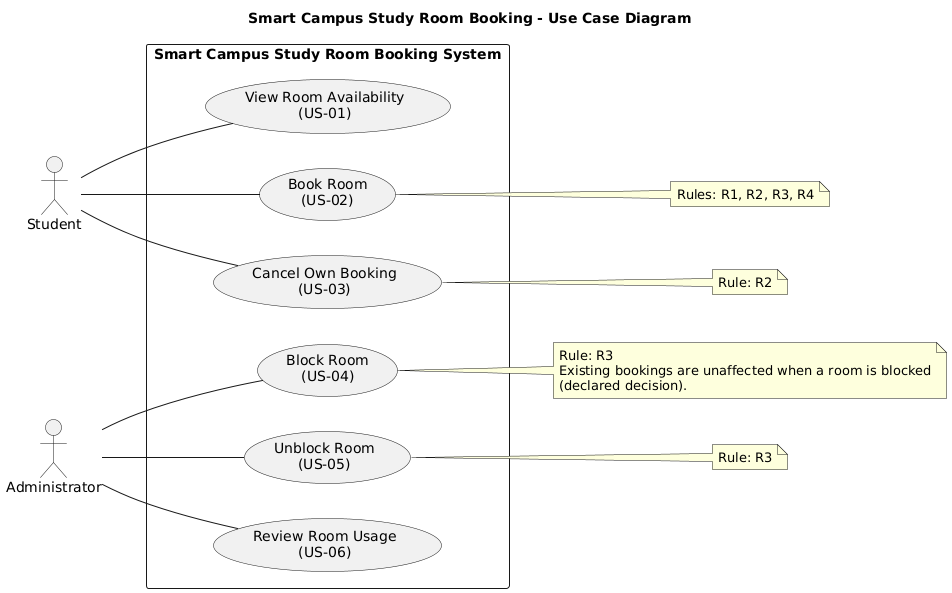

The diagram above was rendered by PlantUML. Its source (embedded in the PNG):
@startuml
title Smart Campus Study Room Booking - Use Case Diagram
left to right direction
skinparam packageStyle rectangle

actor Student
actor Administrator

rectangle "Smart Campus Study Room Booking System" {
  usecase "View Room Availability\n(US-01)" as UC1
  usecase "Book Room\n(US-02)" as UC2
  usecase "Cancel Own Booking\n(US-03)" as UC3
  usecase "Block Room\n(US-04)" as UC4
  usecase "Unblock Room\n(US-05)" as UC5
  usecase "Review Room Usage\n(US-06)" as UC6
}

Student -- UC1
Student -- UC2
Student -- UC3

Administrator -- UC4
Administrator -- UC5
Administrator -- UC6

note right of UC2
  Rules: R1, R2, R3, R4
end note
note right of UC3
  Rule: R2
end note
note right of UC4
  Rule: R3
  Existing bookings are unaffected when a room is blocked
  (declared decision).
end note
note right of UC5
  Rule: R3
end note
@enduml